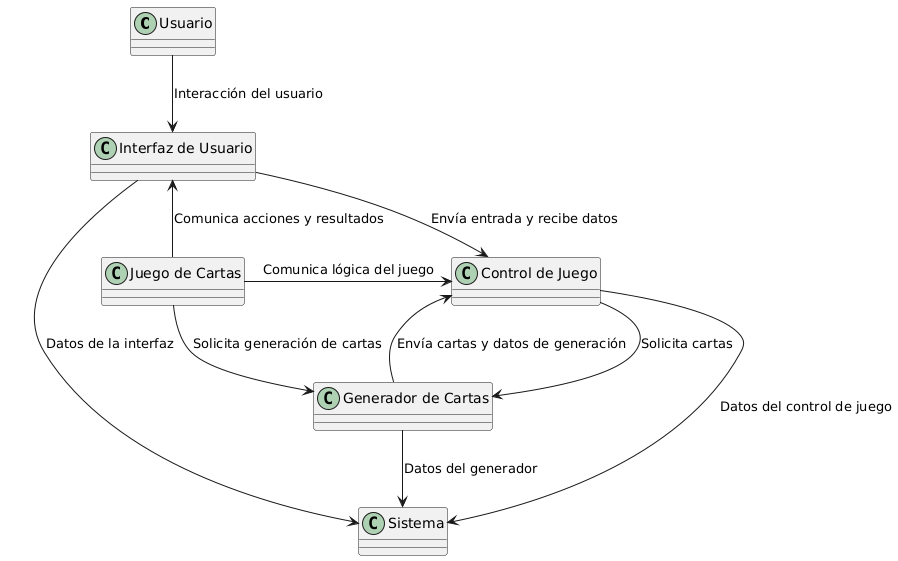

The diagram above was rendered by PlantUML. Its source (embedded in the PNG):
@startuml
!define RECTANGLE class

RECTANGLE Usuario
RECTANGLE "Juego de Cartas" as Juego
RECTANGLE Sistema

RECTANGLE "Interfaz de Usuario" as Interfaz
RECTANGLE "Control de Juego" as Control
RECTANGLE "Generador de Cartas" as Generador

' Relaciones entre los elementos del sistema
Usuario -down-> Interfaz : "Interacción del usuario"
Interfaz -down-> Control : "Envía entrada y recibe datos"

Control -down-> Generador : "Solicita cartas"
Generador -up-> Control : "Envía cartas y datos de generación"

Generador -down-> Sistema : "Datos del generador"
Control -down-> Sistema : "Datos del control de juego"
Interfaz -down-> Sistema : "Datos de la interfaz"

Juego -left-> Interfaz : "Comunica acciones y resultados"
Juego -right-> Control : "Comunica lógica del juego"
Juego -right-> Generador : "Solicita generación de cartas"
@enduml